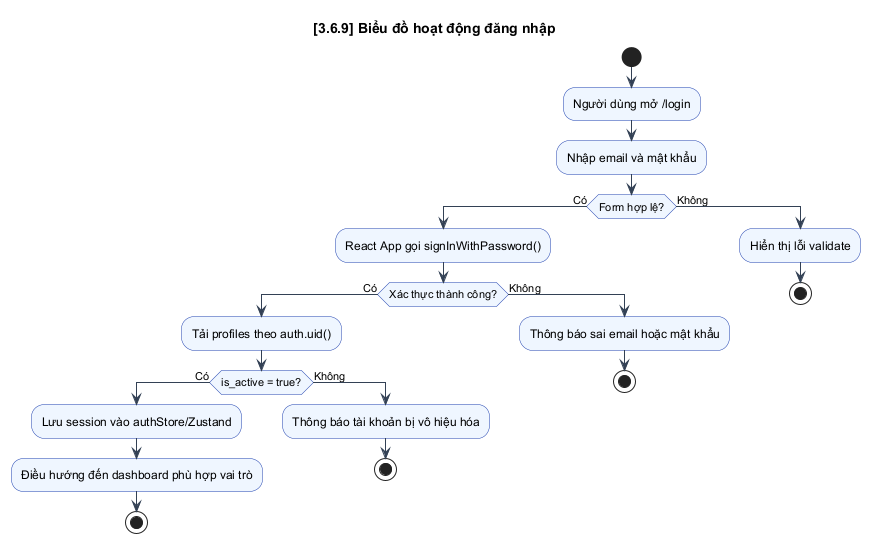

The diagram above was rendered by PlantUML. Its source (embedded in the PNG):
@startuml

skinparam BackgroundColor white
skinparam Shadowing false
skinparam DefaultFontName Arial
skinparam ArrowColor #334155
skinparam PackageBorderColor #0f172a
skinparam PackageBackgroundColor #f8fafc
skinparam ComponentBorderColor #1d4ed8
skinparam ComponentBackgroundColor #eff6ff
skinparam DatabaseBorderColor #0f766e
skinparam DatabaseBackgroundColor #ecfeff
skinparam ActorBorderColor #0f172a
skinparam ActorBackgroundColor #f8fafc
skinparam UsecaseBorderColor #0369a1
skinparam UsecaseBackgroundColor #f0f9ff
skinparam NoteBackgroundColor #fff7ed
skinparam NoteBorderColor #ea580c
skinparam SequenceLifeLineBorderColor #94a3b8
skinparam SequenceParticipantBorderColor #1e293b
skinparam SequenceParticipantBackgroundColor #f8fafc
skinparam SequenceBoxBorderColor #93c5fd
skinparam SequenceBoxBackgroundColor #eff6ff
skinparam ActivityBorderColor #1e40af
skinparam ActivityBackgroundColor #eff6ff
skinparam classAttributeIconSize 0
skinparam linetype ortho

    title [3.6.9] Biểu đồ hoạt động đăng nhập
    start
    :Người dùng mở /login;
    :Nhập email và mật khẩu;
    if (Form hợp lệ?) then (Có)
      :React App gọi signInWithPassword();
      if (Xác thực thành công?) then (Có)
        :Tải profiles theo auth.uid();
        if (is_active = true?) then (Có)
          :Lưu session vào authStore/Zustand;
          :Điều hướng đến dashboard phù hợp vai trò;
          stop
        else (Không)
          :Thông báo tài khoản bị vô hiệu hóa;
          stop
        endif
      else (Không)
        :Thông báo sai email hoặc mật khẩu;
        stop
      endif
    else (Không)
      :Hiển thị lỗi validate;
      stop
    endif
    @enduml